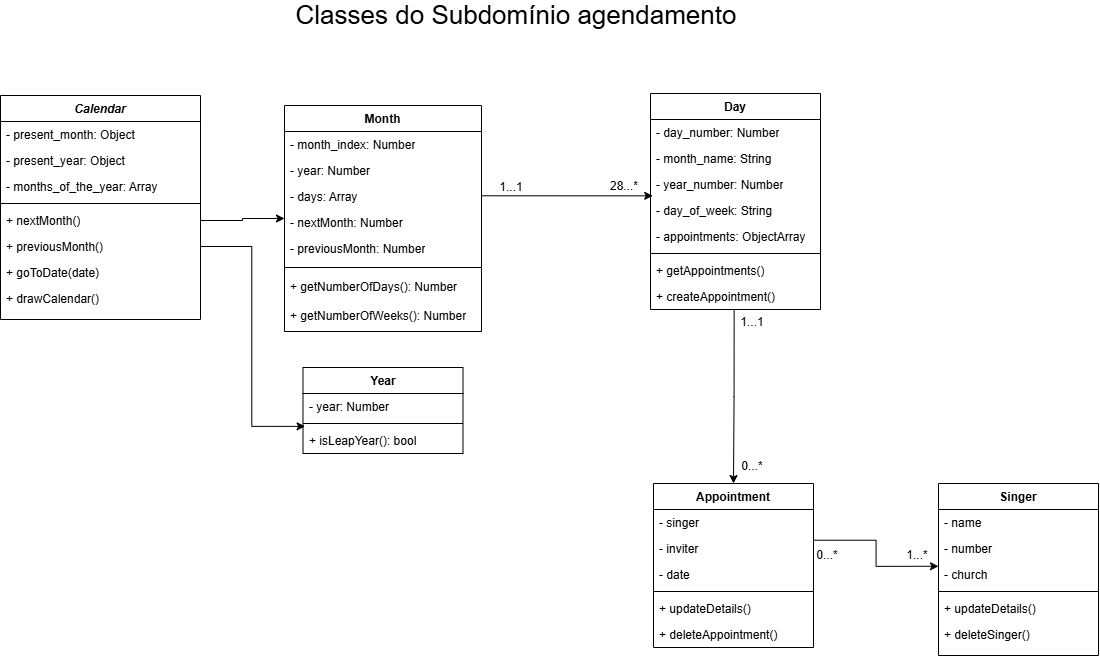

The diagram above was exported from draw.io. Its source (the exported page's mxGraphModel, read from the mxfile embedded in the PNG):
<mxGraphModel dx="1161" dy="790" grid="0" gridSize="10" guides="1" tooltips="1" connect="1" arrows="1" fold="1" page="0" pageScale="1" pageWidth="827" pageHeight="1169" math="0" shadow="0">
  <root>
    <mxCell id="WIyWlLk6GJQsqaUBKTNV-0" />
    <mxCell id="WIyWlLk6GJQsqaUBKTNV-1" parent="WIyWlLk6GJQsqaUBKTNV-0" />
    <mxCell id="3x0pvD5ymm3J4yB_mNcq-38" value="Classes do Subdomínio agendamento" style="text;html=1;whiteSpace=wrap;strokeColor=none;fillColor=none;align=center;verticalAlign=middle;rounded=0;fontSize=26;" vertex="1" parent="WIyWlLk6GJQsqaUBKTNV-1">
      <mxGeometry x="222" y="5" width="676" height="30" as="geometry" />
    </mxCell>
    <mxCell id="3x0pvD5ymm3J4yB_mNcq-42" value="Month" style="swimlane;fontStyle=1;align=center;verticalAlign=top;childLayout=stackLayout;horizontal=1;startSize=26;horizontalStack=0;resizeParent=1;resizeParentMax=0;resizeLast=0;collapsible=1;marginBottom=0;whiteSpace=wrap;html=1;" vertex="1" parent="WIyWlLk6GJQsqaUBKTNV-1">
      <mxGeometry x="328" y="110" width="197" height="226" as="geometry" />
    </mxCell>
    <mxCell id="3x0pvD5ymm3J4yB_mNcq-43" value="- month_index: Number" style="text;strokeColor=none;fillColor=none;align=left;verticalAlign=top;spacingLeft=4;spacingRight=4;overflow=hidden;rotatable=0;points=[[0,0.5],[1,0.5]];portConstraint=eastwest;whiteSpace=wrap;html=1;" vertex="1" parent="3x0pvD5ymm3J4yB_mNcq-42">
      <mxGeometry y="26" width="197" height="26" as="geometry" />
    </mxCell>
    <mxCell id="3x0pvD5ymm3J4yB_mNcq-93" value="- year: Number" style="text;strokeColor=none;fillColor=none;align=left;verticalAlign=top;spacingLeft=4;spacingRight=4;overflow=hidden;rotatable=0;points=[[0,0.5],[1,0.5]];portConstraint=eastwest;whiteSpace=wrap;html=1;" vertex="1" parent="3x0pvD5ymm3J4yB_mNcq-42">
      <mxGeometry y="52" width="197" height="26" as="geometry" />
    </mxCell>
    <mxCell id="3x0pvD5ymm3J4yB_mNcq-86" value="- days: Array" style="text;strokeColor=none;fillColor=none;align=left;verticalAlign=top;spacingLeft=4;spacingRight=4;overflow=hidden;rotatable=0;points=[[0,0.5],[1,0.5]];portConstraint=eastwest;whiteSpace=wrap;html=1;" vertex="1" parent="3x0pvD5ymm3J4yB_mNcq-42">
      <mxGeometry y="78" width="197" height="26" as="geometry" />
    </mxCell>
    <mxCell id="3x0pvD5ymm3J4yB_mNcq-95" value="- nextMonth: Number" style="text;strokeColor=none;fillColor=none;align=left;verticalAlign=top;spacingLeft=4;spacingRight=4;overflow=hidden;rotatable=0;points=[[0,0.5],[1,0.5]];portConstraint=eastwest;whiteSpace=wrap;html=1;" vertex="1" parent="3x0pvD5ymm3J4yB_mNcq-42">
      <mxGeometry y="104" width="197" height="26" as="geometry" />
    </mxCell>
    <mxCell id="3x0pvD5ymm3J4yB_mNcq-94" value="- previousMonth: Number" style="text;strokeColor=none;fillColor=none;align=left;verticalAlign=top;spacingLeft=4;spacingRight=4;overflow=hidden;rotatable=0;points=[[0,0.5],[1,0.5]];portConstraint=eastwest;whiteSpace=wrap;html=1;" vertex="1" parent="3x0pvD5ymm3J4yB_mNcq-42">
      <mxGeometry y="130" width="197" height="26" as="geometry" />
    </mxCell>
    <mxCell id="3x0pvD5ymm3J4yB_mNcq-44" value="" style="line;strokeWidth=1;fillColor=none;align=left;verticalAlign=middle;spacingTop=-1;spacingLeft=3;spacingRight=3;rotatable=0;labelPosition=right;points=[];portConstraint=eastwest;strokeColor=inherit;" vertex="1" parent="3x0pvD5ymm3J4yB_mNcq-42">
      <mxGeometry y="156" width="197" height="12" as="geometry" />
    </mxCell>
    <mxCell id="3x0pvD5ymm3J4yB_mNcq-63" value="+ getNumberOfDays(): Number" style="text;strokeColor=none;fillColor=none;align=left;verticalAlign=top;spacingLeft=4;spacingRight=4;overflow=hidden;rotatable=0;points=[[0,0.5],[1,0.5]];portConstraint=eastwest;whiteSpace=wrap;html=1;" vertex="1" parent="3x0pvD5ymm3J4yB_mNcq-42">
      <mxGeometry y="168" width="197" height="29" as="geometry" />
    </mxCell>
    <mxCell id="3x0pvD5ymm3J4yB_mNcq-84" value="+ getNumberOfWeeks(): Number" style="text;strokeColor=none;fillColor=none;align=left;verticalAlign=top;spacingLeft=4;spacingRight=4;overflow=hidden;rotatable=0;points=[[0,0.5],[1,0.5]];portConstraint=eastwest;whiteSpace=wrap;html=1;" vertex="1" parent="3x0pvD5ymm3J4yB_mNcq-42">
      <mxGeometry y="197" width="197" height="29" as="geometry" />
    </mxCell>
    <mxCell id="3x0pvD5ymm3J4yB_mNcq-48" value="Day" style="swimlane;fontStyle=1;align=center;verticalAlign=top;childLayout=stackLayout;horizontal=1;startSize=26;horizontalStack=0;resizeParent=1;resizeParentMax=0;resizeLast=0;collapsible=1;marginBottom=0;whiteSpace=wrap;html=1;" vertex="1" parent="WIyWlLk6GJQsqaUBKTNV-1">
      <mxGeometry x="694" y="98" width="170" height="216" as="geometry" />
    </mxCell>
    <mxCell id="3x0pvD5ymm3J4yB_mNcq-49" value="- day_number: Number" style="text;strokeColor=none;fillColor=none;align=left;verticalAlign=top;spacingLeft=4;spacingRight=4;overflow=hidden;rotatable=0;points=[[0,0.5],[1,0.5]];portConstraint=eastwest;whiteSpace=wrap;html=1;" vertex="1" parent="3x0pvD5ymm3J4yB_mNcq-48">
      <mxGeometry y="26" width="170" height="26" as="geometry" />
    </mxCell>
    <mxCell id="3x0pvD5ymm3J4yB_mNcq-60" value="- month_name: String" style="text;strokeColor=none;fillColor=none;align=left;verticalAlign=top;spacingLeft=4;spacingRight=4;overflow=hidden;rotatable=0;points=[[0,0.5],[1,0.5]];portConstraint=eastwest;whiteSpace=wrap;html=1;" vertex="1" parent="3x0pvD5ymm3J4yB_mNcq-48">
      <mxGeometry y="52" width="170" height="26" as="geometry" />
    </mxCell>
    <mxCell id="3x0pvD5ymm3J4yB_mNcq-61" value="- year_number: Number" style="text;strokeColor=none;fillColor=none;align=left;verticalAlign=top;spacingLeft=4;spacingRight=4;overflow=hidden;rotatable=0;points=[[0,0.5],[1,0.5]];portConstraint=eastwest;whiteSpace=wrap;html=1;" vertex="1" parent="3x0pvD5ymm3J4yB_mNcq-48">
      <mxGeometry y="78" width="170" height="26" as="geometry" />
    </mxCell>
    <mxCell id="3x0pvD5ymm3J4yB_mNcq-53" value="- day_of_week: String" style="text;strokeColor=none;fillColor=none;align=left;verticalAlign=top;spacingLeft=4;spacingRight=4;overflow=hidden;rotatable=0;points=[[0,0.5],[1,0.5]];portConstraint=eastwest;whiteSpace=wrap;html=1;" vertex="1" parent="3x0pvD5ymm3J4yB_mNcq-48">
      <mxGeometry y="104" width="170" height="26" as="geometry" />
    </mxCell>
    <mxCell id="3x0pvD5ymm3J4yB_mNcq-54" value="- appointments: ObjectArray" style="text;strokeColor=none;fillColor=none;align=left;verticalAlign=top;spacingLeft=4;spacingRight=4;overflow=hidden;rotatable=0;points=[[0,0.5],[1,0.5]];portConstraint=eastwest;whiteSpace=wrap;html=1;" vertex="1" parent="3x0pvD5ymm3J4yB_mNcq-48">
      <mxGeometry y="130" width="170" height="26" as="geometry" />
    </mxCell>
    <mxCell id="3x0pvD5ymm3J4yB_mNcq-50" value="" style="line;strokeWidth=1;fillColor=none;align=left;verticalAlign=middle;spacingTop=-1;spacingLeft=3;spacingRight=3;rotatable=0;labelPosition=right;points=[];portConstraint=eastwest;strokeColor=inherit;" vertex="1" parent="3x0pvD5ymm3J4yB_mNcq-48">
      <mxGeometry y="156" width="170" height="8" as="geometry" />
    </mxCell>
    <mxCell id="3x0pvD5ymm3J4yB_mNcq-51" value="+ getAppointments()" style="text;strokeColor=none;fillColor=none;align=left;verticalAlign=top;spacingLeft=4;spacingRight=4;overflow=hidden;rotatable=0;points=[[0,0.5],[1,0.5]];portConstraint=eastwest;whiteSpace=wrap;html=1;" vertex="1" parent="3x0pvD5ymm3J4yB_mNcq-48">
      <mxGeometry y="164" width="170" height="26" as="geometry" />
    </mxCell>
    <mxCell id="3x0pvD5ymm3J4yB_mNcq-65" value="+ createAppointment()" style="text;strokeColor=none;fillColor=none;align=left;verticalAlign=top;spacingLeft=4;spacingRight=4;overflow=hidden;rotatable=0;points=[[0,0.5],[1,0.5]];portConstraint=eastwest;whiteSpace=wrap;html=1;" vertex="1" parent="3x0pvD5ymm3J4yB_mNcq-48">
      <mxGeometry y="190" width="170" height="26" as="geometry" />
    </mxCell>
    <mxCell id="3x0pvD5ymm3J4yB_mNcq-55" style="edgeStyle=orthogonalEdgeStyle;rounded=0;orthogonalLoop=1;jettySize=auto;html=1;exitX=1;exitY=0.5;exitDx=0;exitDy=0;entryX=0.013;entryY=-0.064;entryDx=0;entryDy=0;entryPerimeter=0;" edge="1" parent="WIyWlLk6GJQsqaUBKTNV-1" target="3x0pvD5ymm3J4yB_mNcq-53">
      <mxGeometry relative="1" as="geometry">
        <mxPoint x="525" y="175" as="sourcePoint" />
      </mxGeometry>
    </mxCell>
    <mxCell id="3x0pvD5ymm3J4yB_mNcq-56" value="1...1" style="text;html=1;whiteSpace=wrap;strokeColor=none;fillColor=none;align=center;verticalAlign=middle;rounded=0;" vertex="1" parent="WIyWlLk6GJQsqaUBKTNV-1">
      <mxGeometry x="525" y="187" width="60" height="10" as="geometry" />
    </mxCell>
    <mxCell id="3x0pvD5ymm3J4yB_mNcq-57" value="28...*" style="text;html=1;whiteSpace=wrap;strokeColor=none;fillColor=none;align=center;verticalAlign=middle;rounded=0;" vertex="1" parent="WIyWlLk6GJQsqaUBKTNV-1">
      <mxGeometry x="638" y="186" width="60" height="10" as="geometry" />
    </mxCell>
    <mxCell id="3x0pvD5ymm3J4yB_mNcq-15" value="Appointment" style="swimlane;fontStyle=1;align=center;verticalAlign=top;childLayout=stackLayout;horizontal=1;startSize=26;horizontalStack=0;resizeParent=1;resizeLast=0;collapsible=1;marginBottom=0;rounded=0;shadow=0;strokeWidth=1;" vertex="1" parent="WIyWlLk6GJQsqaUBKTNV-1">
      <mxGeometry x="697" y="488" width="160" height="164" as="geometry">
        <mxRectangle x="130" y="380" width="160" height="26" as="alternateBounds" />
      </mxGeometry>
    </mxCell>
    <mxCell id="3x0pvD5ymm3J4yB_mNcq-17" value="- singer" style="text;align=left;verticalAlign=top;spacingLeft=4;spacingRight=4;overflow=hidden;rotatable=0;points=[[0,0.5],[1,0.5]];portConstraint=eastwest;rounded=0;shadow=0;html=0;" vertex="1" parent="3x0pvD5ymm3J4yB_mNcq-15">
      <mxGeometry y="26" width="160" height="26" as="geometry" />
    </mxCell>
    <mxCell id="3x0pvD5ymm3J4yB_mNcq-40" value="- inviter" style="text;align=left;verticalAlign=top;spacingLeft=4;spacingRight=4;overflow=hidden;rotatable=0;points=[[0,0.5],[1,0.5]];portConstraint=eastwest;rounded=0;shadow=0;html=0;" vertex="1" parent="3x0pvD5ymm3J4yB_mNcq-15">
      <mxGeometry y="52" width="160" height="26" as="geometry" />
    </mxCell>
    <mxCell id="3x0pvD5ymm3J4yB_mNcq-16" value="- date" style="text;align=left;verticalAlign=top;spacingLeft=4;spacingRight=4;overflow=hidden;rotatable=0;points=[[0,0.5],[1,0.5]];portConstraint=eastwest;" vertex="1" parent="3x0pvD5ymm3J4yB_mNcq-15">
      <mxGeometry y="78" width="160" height="26" as="geometry" />
    </mxCell>
    <mxCell id="3x0pvD5ymm3J4yB_mNcq-18" value="" style="line;html=1;strokeWidth=1;align=left;verticalAlign=middle;spacingTop=-1;spacingLeft=3;spacingRight=3;rotatable=0;labelPosition=right;points=[];portConstraint=eastwest;" vertex="1" parent="3x0pvD5ymm3J4yB_mNcq-15">
      <mxGeometry y="104" width="160" height="8" as="geometry" />
    </mxCell>
    <mxCell id="3x0pvD5ymm3J4yB_mNcq-20" value="+ updateDetails()" style="text;align=left;verticalAlign=top;spacingLeft=4;spacingRight=4;overflow=hidden;rotatable=0;points=[[0,0.5],[1,0.5]];portConstraint=eastwest;" vertex="1" parent="3x0pvD5ymm3J4yB_mNcq-15">
      <mxGeometry y="112" width="160" height="26" as="geometry" />
    </mxCell>
    <mxCell id="3x0pvD5ymm3J4yB_mNcq-31" value="+ deleteAppointment()" style="text;align=left;verticalAlign=top;spacingLeft=4;spacingRight=4;overflow=hidden;rotatable=0;points=[[0,0.5],[1,0.5]];portConstraint=eastwest;" vertex="1" parent="3x0pvD5ymm3J4yB_mNcq-15">
      <mxGeometry y="138" width="160" height="26" as="geometry" />
    </mxCell>
    <mxCell id="3x0pvD5ymm3J4yB_mNcq-21" value="Singer" style="swimlane;fontStyle=1;align=center;verticalAlign=top;childLayout=stackLayout;horizontal=1;startSize=26;horizontalStack=0;resizeParent=1;resizeLast=0;collapsible=1;marginBottom=0;rounded=0;shadow=0;strokeWidth=1;" vertex="1" parent="WIyWlLk6GJQsqaUBKTNV-1">
      <mxGeometry x="982" y="488" width="160" height="172" as="geometry">
        <mxRectangle x="550" y="140" width="160" height="26" as="alternateBounds" />
      </mxGeometry>
    </mxCell>
    <mxCell id="3x0pvD5ymm3J4yB_mNcq-22" value="- name" style="text;align=left;verticalAlign=top;spacingLeft=4;spacingRight=4;overflow=hidden;rotatable=0;points=[[0,0.5],[1,0.5]];portConstraint=eastwest;" vertex="1" parent="3x0pvD5ymm3J4yB_mNcq-21">
      <mxGeometry y="26" width="160" height="26" as="geometry" />
    </mxCell>
    <mxCell id="3x0pvD5ymm3J4yB_mNcq-23" value="- number" style="text;align=left;verticalAlign=top;spacingLeft=4;spacingRight=4;overflow=hidden;rotatable=0;points=[[0,0.5],[1,0.5]];portConstraint=eastwest;rounded=0;shadow=0;html=0;" vertex="1" parent="3x0pvD5ymm3J4yB_mNcq-21">
      <mxGeometry y="52" width="160" height="26" as="geometry" />
    </mxCell>
    <mxCell id="3x0pvD5ymm3J4yB_mNcq-24" value="- church" style="text;align=left;verticalAlign=top;spacingLeft=4;spacingRight=4;overflow=hidden;rotatable=0;points=[[0,0.5],[1,0.5]];portConstraint=eastwest;rounded=0;shadow=0;html=0;" vertex="1" parent="3x0pvD5ymm3J4yB_mNcq-21">
      <mxGeometry y="78" width="160" height="26" as="geometry" />
    </mxCell>
    <mxCell id="3x0pvD5ymm3J4yB_mNcq-25" value="" style="line;html=1;strokeWidth=1;align=left;verticalAlign=middle;spacingTop=-1;spacingLeft=3;spacingRight=3;rotatable=0;labelPosition=right;points=[];portConstraint=eastwest;" vertex="1" parent="3x0pvD5ymm3J4yB_mNcq-21">
      <mxGeometry y="104" width="160" height="8" as="geometry" />
    </mxCell>
    <mxCell id="3x0pvD5ymm3J4yB_mNcq-32" value="+ updateDetails()" style="text;align=left;verticalAlign=top;spacingLeft=4;spacingRight=4;overflow=hidden;rotatable=0;points=[[0,0.5],[1,0.5]];portConstraint=eastwest;rounded=0;shadow=0;html=0;" vertex="1" parent="3x0pvD5ymm3J4yB_mNcq-21">
      <mxGeometry y="112" width="160" height="26" as="geometry" />
    </mxCell>
    <mxCell id="3x0pvD5ymm3J4yB_mNcq-33" value="+ deleteSinger()" style="text;align=left;verticalAlign=top;spacingLeft=4;spacingRight=4;overflow=hidden;rotatable=0;points=[[0,0.5],[1,0.5]];portConstraint=eastwest;rounded=0;shadow=0;html=0;" vertex="1" parent="3x0pvD5ymm3J4yB_mNcq-21">
      <mxGeometry y="138" width="160" height="26" as="geometry" />
    </mxCell>
    <mxCell id="3x0pvD5ymm3J4yB_mNcq-35" style="edgeStyle=orthogonalEdgeStyle;rounded=0;orthogonalLoop=1;jettySize=auto;html=1;exitX=0.997;exitY=0.181;exitDx=0;exitDy=0;entryX=0;entryY=0.183;entryDx=0;entryDy=0;entryPerimeter=0;exitPerimeter=0;" edge="1" parent="WIyWlLk6GJQsqaUBKTNV-1" source="3x0pvD5ymm3J4yB_mNcq-40" target="3x0pvD5ymm3J4yB_mNcq-24">
      <mxGeometry relative="1" as="geometry" />
    </mxCell>
    <mxCell id="3x0pvD5ymm3J4yB_mNcq-36" value="1...*" style="text;html=1;whiteSpace=wrap;strokeColor=none;fillColor=none;align=center;verticalAlign=middle;rounded=0;" vertex="1" parent="WIyWlLk6GJQsqaUBKTNV-1">
      <mxGeometry x="931" y="555" width="60" height="10" as="geometry" />
    </mxCell>
    <mxCell id="3x0pvD5ymm3J4yB_mNcq-37" value="0...*" style="text;html=1;whiteSpace=wrap;strokeColor=none;fillColor=none;align=center;verticalAlign=middle;rounded=0;" vertex="1" parent="WIyWlLk6GJQsqaUBKTNV-1">
      <mxGeometry x="841" y="555" width="60" height="10" as="geometry" />
    </mxCell>
    <mxCell id="3x0pvD5ymm3J4yB_mNcq-8" value="Calendar" style="swimlane;fontStyle=3;align=center;verticalAlign=top;childLayout=stackLayout;horizontal=1;startSize=26;horizontalStack=0;resizeParent=1;resizeLast=0;collapsible=1;marginBottom=0;rounded=0;shadow=0;strokeWidth=1;" vertex="1" parent="WIyWlLk6GJQsqaUBKTNV-1">
      <mxGeometry x="44" y="100" width="200" height="224" as="geometry">
        <mxRectangle x="230" y="140" width="160" height="26" as="alternateBounds" />
      </mxGeometry>
    </mxCell>
    <mxCell id="3x0pvD5ymm3J4yB_mNcq-9" value="- present_month: Object" style="text;align=left;verticalAlign=top;spacingLeft=4;spacingRight=4;overflow=hidden;rotatable=0;points=[[0,0.5],[1,0.5]];portConstraint=eastwest;" vertex="1" parent="3x0pvD5ymm3J4yB_mNcq-8">
      <mxGeometry y="26" width="200" height="26" as="geometry" />
    </mxCell>
    <mxCell id="3x0pvD5ymm3J4yB_mNcq-10" value="- present_year: Object" style="text;align=left;verticalAlign=top;spacingLeft=4;spacingRight=4;overflow=hidden;rotatable=0;points=[[0,0.5],[1,0.5]];portConstraint=eastwest;rounded=0;shadow=0;html=0;" vertex="1" parent="3x0pvD5ymm3J4yB_mNcq-8">
      <mxGeometry y="52" width="200" height="26" as="geometry" />
    </mxCell>
    <mxCell id="3x0pvD5ymm3J4yB_mNcq-87" value="- months_of_the_year: Array" style="text;align=left;verticalAlign=top;spacingLeft=4;spacingRight=4;overflow=hidden;rotatable=0;points=[[0,0.5],[1,0.5]];portConstraint=eastwest;rounded=0;shadow=0;html=0;" vertex="1" parent="3x0pvD5ymm3J4yB_mNcq-8">
      <mxGeometry y="78" width="200" height="26" as="geometry" />
    </mxCell>
    <mxCell id="3x0pvD5ymm3J4yB_mNcq-12" value="" style="line;html=1;strokeWidth=1;align=left;verticalAlign=middle;spacingTop=-1;spacingLeft=3;spacingRight=3;rotatable=0;labelPosition=right;points=[];portConstraint=eastwest;" vertex="1" parent="3x0pvD5ymm3J4yB_mNcq-8">
      <mxGeometry y="104" width="200" height="8" as="geometry" />
    </mxCell>
    <mxCell id="3x0pvD5ymm3J4yB_mNcq-45" value="+ nextMonth()" style="text;strokeColor=none;fillColor=none;align=left;verticalAlign=top;spacingLeft=4;spacingRight=4;overflow=hidden;rotatable=0;points=[[0,0.5],[1,0.5]];portConstraint=eastwest;whiteSpace=wrap;html=1;" vertex="1" parent="3x0pvD5ymm3J4yB_mNcq-8">
      <mxGeometry y="112" width="200" height="26" as="geometry" />
    </mxCell>
    <mxCell id="3x0pvD5ymm3J4yB_mNcq-47" value="+ previousMonth()" style="text;strokeColor=none;fillColor=none;align=left;verticalAlign=top;spacingLeft=4;spacingRight=4;overflow=hidden;rotatable=0;points=[[0,0.5],[1,0.5]];portConstraint=eastwest;whiteSpace=wrap;html=1;" vertex="1" parent="3x0pvD5ymm3J4yB_mNcq-8">
      <mxGeometry y="138" width="200" height="26" as="geometry" />
    </mxCell>
    <mxCell id="3x0pvD5ymm3J4yB_mNcq-64" value="+ goToDate(date)" style="text;strokeColor=none;fillColor=none;align=left;verticalAlign=top;spacingLeft=4;spacingRight=4;overflow=hidden;rotatable=0;points=[[0,0.5],[1,0.5]];portConstraint=eastwest;whiteSpace=wrap;html=1;" vertex="1" parent="3x0pvD5ymm3J4yB_mNcq-8">
      <mxGeometry y="164" width="200" height="26" as="geometry" />
    </mxCell>
    <mxCell id="3x0pvD5ymm3J4yB_mNcq-66" value="+ drawCalendar()" style="text;strokeColor=none;fillColor=none;align=left;verticalAlign=top;spacingLeft=4;spacingRight=4;overflow=hidden;rotatable=0;points=[[0,0.5],[1,0.5]];portConstraint=eastwest;whiteSpace=wrap;html=1;" vertex="1" parent="3x0pvD5ymm3J4yB_mNcq-8">
      <mxGeometry y="190" width="200" height="26" as="geometry" />
    </mxCell>
    <mxCell id="3x0pvD5ymm3J4yB_mNcq-26" style="edgeStyle=orthogonalEdgeStyle;rounded=0;orthogonalLoop=1;jettySize=auto;html=1;entryX=0.5;entryY=0;entryDx=0;entryDy=0;exitX=0.492;exitY=0.983;exitDx=0;exitDy=0;exitPerimeter=0;" edge="1" parent="WIyWlLk6GJQsqaUBKTNV-1" source="3x0pvD5ymm3J4yB_mNcq-65" target="3x0pvD5ymm3J4yB_mNcq-15">
      <mxGeometry relative="1" as="geometry">
        <mxPoint x="774" y="85" as="sourcePoint" />
        <mxPoint x="304" y="200" as="targetPoint" />
      </mxGeometry>
    </mxCell>
    <mxCell id="3x0pvD5ymm3J4yB_mNcq-30" value="0...*" style="text;html=1;whiteSpace=wrap;strokeColor=none;fillColor=none;align=center;verticalAlign=middle;rounded=0;" vertex="1" parent="WIyWlLk6GJQsqaUBKTNV-1">
      <mxGeometry x="766" y="466" width="60" height="10" as="geometry" />
    </mxCell>
    <mxCell id="3x0pvD5ymm3J4yB_mNcq-27" value="1...1" style="text;html=1;whiteSpace=wrap;strokeColor=none;fillColor=none;align=center;verticalAlign=middle;rounded=0;" vertex="1" parent="WIyWlLk6GJQsqaUBKTNV-1">
      <mxGeometry x="766" y="322" width="60" height="10" as="geometry" />
    </mxCell>
    <mxCell id="3x0pvD5ymm3J4yB_mNcq-78" style="edgeStyle=orthogonalEdgeStyle;rounded=0;orthogonalLoop=1;jettySize=auto;html=1;exitX=1;exitY=0.5;exitDx=0;exitDy=0;entryX=0;entryY=0.5;entryDx=0;entryDy=0;" edge="1" parent="WIyWlLk6GJQsqaUBKTNV-1" source="3x0pvD5ymm3J4yB_mNcq-45" target="3x0pvD5ymm3J4yB_mNcq-42">
      <mxGeometry relative="1" as="geometry">
        <mxPoint x="331.54600000000005" y="164.288" as="targetPoint" />
      </mxGeometry>
    </mxCell>
    <mxCell id="3x0pvD5ymm3J4yB_mNcq-79" value="Year" style="swimlane;fontStyle=1;align=center;verticalAlign=top;childLayout=stackLayout;horizontal=1;startSize=26;horizontalStack=0;resizeParent=1;resizeParentMax=0;resizeLast=0;collapsible=1;marginBottom=0;whiteSpace=wrap;html=1;" vertex="1" parent="WIyWlLk6GJQsqaUBKTNV-1">
      <mxGeometry x="346.5" y="372" width="160" height="86" as="geometry" />
    </mxCell>
    <mxCell id="3x0pvD5ymm3J4yB_mNcq-80" value="- year: Number" style="text;strokeColor=none;fillColor=none;align=left;verticalAlign=top;spacingLeft=4;spacingRight=4;overflow=hidden;rotatable=0;points=[[0,0.5],[1,0.5]];portConstraint=eastwest;whiteSpace=wrap;html=1;" vertex="1" parent="3x0pvD5ymm3J4yB_mNcq-79">
      <mxGeometry y="26" width="160" height="26" as="geometry" />
    </mxCell>
    <mxCell id="3x0pvD5ymm3J4yB_mNcq-81" value="" style="line;strokeWidth=1;fillColor=none;align=left;verticalAlign=middle;spacingTop=-1;spacingLeft=3;spacingRight=3;rotatable=0;labelPosition=right;points=[];portConstraint=eastwest;strokeColor=inherit;" vertex="1" parent="3x0pvD5ymm3J4yB_mNcq-79">
      <mxGeometry y="52" width="160" height="8" as="geometry" />
    </mxCell>
    <mxCell id="3x0pvD5ymm3J4yB_mNcq-82" value="+ isLeapYear(): bool" style="text;strokeColor=none;fillColor=none;align=left;verticalAlign=top;spacingLeft=4;spacingRight=4;overflow=hidden;rotatable=0;points=[[0,0.5],[1,0.5]];portConstraint=eastwest;whiteSpace=wrap;html=1;" vertex="1" parent="3x0pvD5ymm3J4yB_mNcq-79">
      <mxGeometry y="60" width="160" height="26" as="geometry" />
    </mxCell>
    <mxCell id="3x0pvD5ymm3J4yB_mNcq-91" style="edgeStyle=orthogonalEdgeStyle;rounded=0;orthogonalLoop=1;jettySize=auto;html=1;exitX=1;exitY=0.5;exitDx=0;exitDy=0;entryX=0.013;entryY=0.859;entryDx=0;entryDy=0;entryPerimeter=0;" edge="1" parent="WIyWlLk6GJQsqaUBKTNV-1" source="3x0pvD5ymm3J4yB_mNcq-47" target="3x0pvD5ymm3J4yB_mNcq-81">
      <mxGeometry relative="1" as="geometry">
        <mxPoint x="337" y="360" as="targetPoint" />
      </mxGeometry>
    </mxCell>
  </root>
</mxGraphModel>